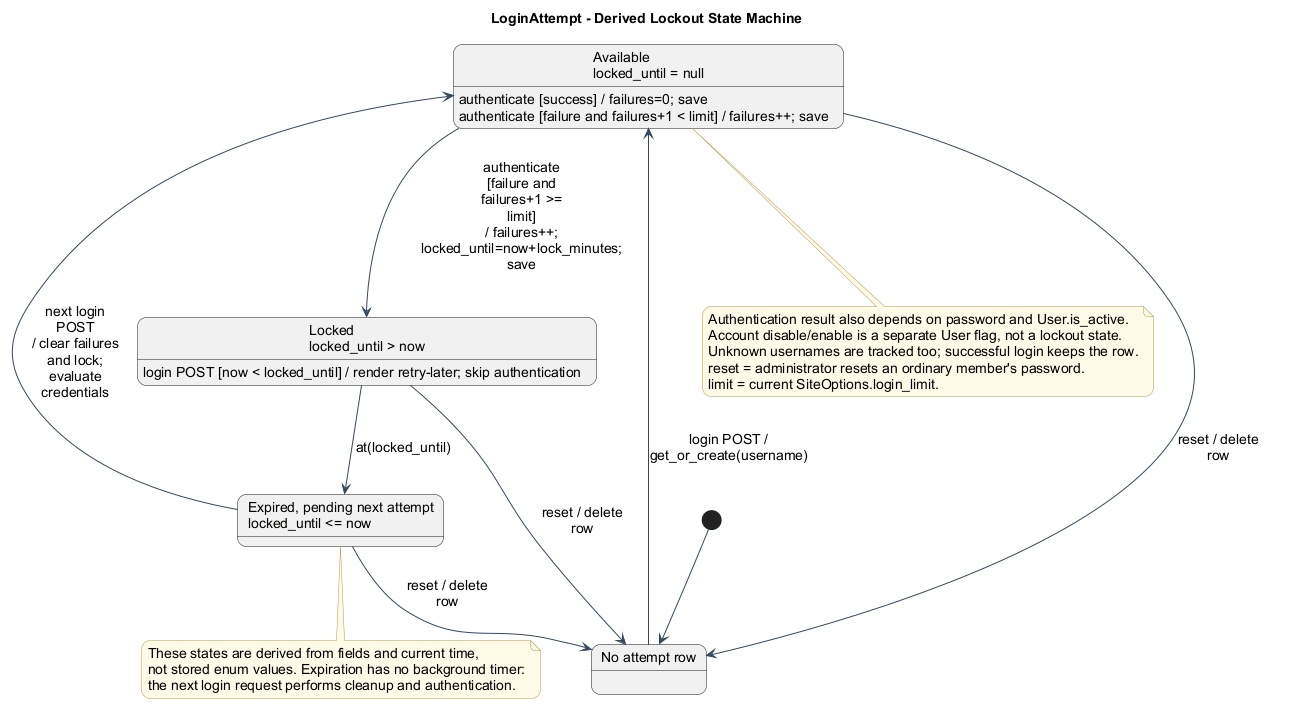

The diagram above was rendered by PlantUML. Its source (embedded in the PNG):
@startuml
!include style.puml
skinparam roundcorner 18
title LoginAttempt - Derived Lockout State Machine
state "No attempt row" as Absent
state "Available\nlocked_until = null" as Available
state "Locked\nlocked_until > now" as Locked
state "Expired, pending next attempt\nlocked_until <= now" as Expired
[*] --> Absent
Absent --> Available : login POST / get_or_create(username)
Available : authenticate [success] / failures=0; save
Available : authenticate [failure and failures+1 < limit] / failures++; save
Available -down-> Locked : authenticate [failure and failures+1 >= limit]\n/ failures++; locked_until=now+lock_minutes; save
Locked : login POST [now < locked_until] / render retry-later; skip authentication
Locked -down-> Expired : at(locked_until)
Expired -left-> Available : next login POST\n/ clear failures and lock; evaluate credentials
Available --> Absent : reset / delete row
Locked --> Absent : reset / delete row
Expired --> Absent : reset / delete row
note bottom of Expired
  These states are derived from fields and current time,
  not stored enum values. Expiration has no background timer:
  the next login request performs cleanup and authentication.
end note
note bottom of Available
  Authentication result also depends on password and User.is_active.
  Account disable/enable is a separate User flag, not a lockout state.
  Unknown usernames are tracked too; successful login keeps the row.
  reset = administrator resets an ordinary member's password.
  limit = current SiteOptions.login_limit.
end note
@enduml